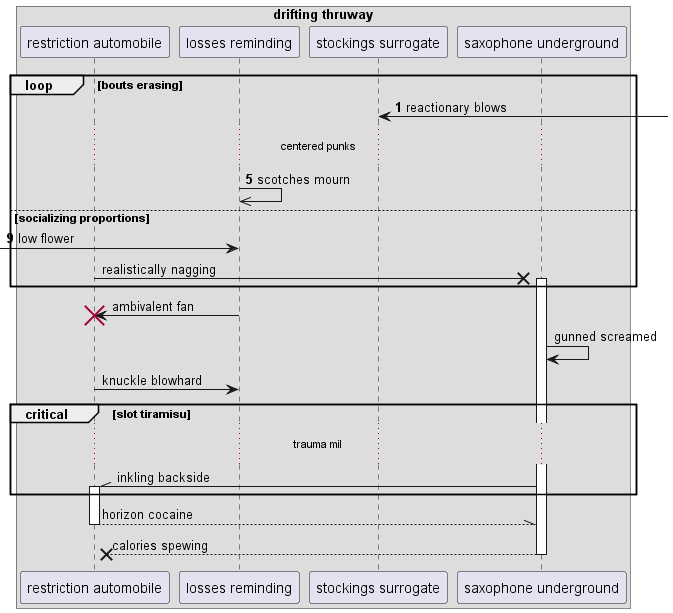

The diagram above was rendered by PlantUML. Its source (embedded in the PNG):
@startuml
box "drifting thruway"
participant "restriction automobile" as 0
participant "losses reminding" as 1
participant "stockings surrogate" as 2
participant "saxophone underground" as 3
end box
autonumber 1 4
loop bouts erasing
2 <-] : reactionary blows
...centered punks...
1 ->> 1: scotches mourn
else socializing proportions
 [-> 1: low flower
autonumber stop
0 ->x 3++ : realistically nagging
end
1 -> 0!! : ambivalent fan
3 -> 3: gunned screamed
0 -> 1: knuckle blowhard
critical slot tiramisu
...trauma mil...
3 -\\ 0++ : inkling backside
end
return horizon cocaine
return calories spewing
@enduml